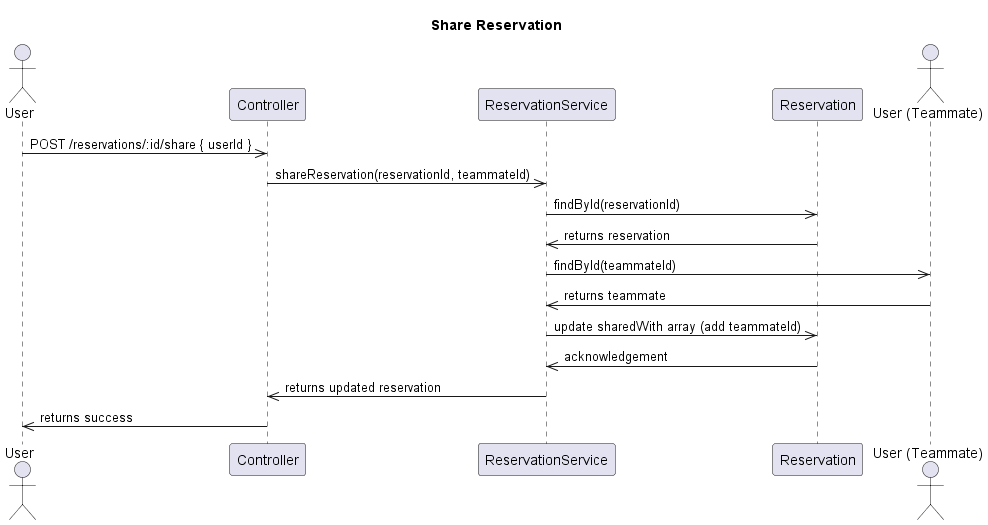

The diagram above was rendered by PlantUML. Its source (embedded in the PNG):
@startuml
title Share Reservation

actor "User" as User
participant "Controller" as ReservationController
participant "ReservationService" as ReservationService
participant "Reservation" as Reservation
actor "User (Teammate)" as Teammate

User ->> ReservationController : POST /reservations/:id/share { userId }
ReservationController ->> ReservationService : shareReservation(reservationId, teammateId)
ReservationService ->> Reservation : findById(reservationId)
Reservation ->> ReservationService : returns reservation
ReservationService ->> Teammate : findById(teammateId)
Teammate ->> ReservationService : returns teammate
ReservationService ->> Reservation : update sharedWith array (add teammateId)
Reservation ->> ReservationService : acknowledgement
ReservationService ->> ReservationController : returns updated reservation
ReservationController ->> User : returns success
@enduml